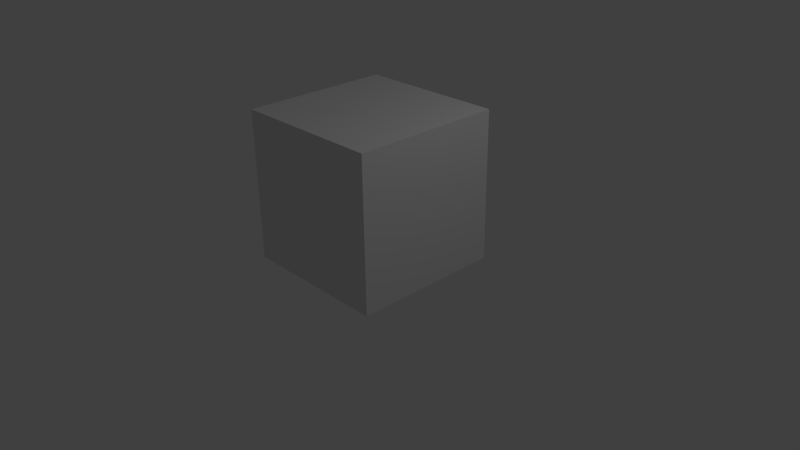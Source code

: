 # Source: test.blend  (saved by Blender 2.76.0; exported with 4.5.12 LTS)
import bpy
from mathutils import Matrix  # noqa: F401  (used for matrix-valued properties, if any)

bpy.ops.wm.read_factory_settings(use_empty=True)
scene = bpy.context.scene
scene.name = 'Scene'

# ---- collections
col_collection_1 = bpy.data.collections.new('Collection 1'); scene.collection.children.link(col_collection_1)

# ---- materials (node trees are filled in below, after node groups)
mat_material = bpy.data.materials.new('Material')
mat_material.alpha_threshold = 0.0
mat_material.use_transparent_shadow = False
mat_material.roughness = 0.5
mat_material.line_color = (0.0, 0.0, 0.0, 1.0)

# ---- material node trees

# ---- world
world_world = bpy.data.worlds.new('World'); scene.world = world_world
world_world.color = (0.05088, 0.05088, 0.05088)
world_world.use_sun_shadow = False
world_world.sun_shadow_jitter_overblur = 0.0
world_world.cycles.sampling_method = 'MANUAL'
world_world.cycles.sample_map_resolution = 256

# ---- cameras
cam_camera = bpy.data.cameras.new('Camera')
cam_camera.clip_end = 100.0
cam_camera.lens = 35.0
cam_camera.sensor_width = 32.0
cam_camera.sensor_height = 18.0
cam_camera.ortho_scale = 7.314
cam_camera.dof.focus_distance = 0.0
cam_camera.dof.aperture_fstop = 128.0

# ---- lights
light_lamp = bpy.data.lights.new('Lamp', 'POINT')
light_lamp.transmission_factor = 0.0
light_lamp.cutoff_distance = 30.0
light_lamp.energy = 100.0
light_lamp.shadow_buffer_clip_start = 1.001
light_lamp.shadow_soft_size = 0.1
light_lamp.shadow_maximum_resolution = 0.006
light_lamp.use_absolute_resolution = True
light_lamp.cycles.use_multiple_importance_sampling = False

# ---- meshes
me_cube = bpy.data.meshes.new('Cube')
me_cube.from_pydata([(1.0, 1.0, -0.04771), (1.0, -1.0, -0.04771), (-1.0, -1.0, -0.04771), (-1.0, 1.0, -0.04771), (1.0, 1.0, 1.952), (1.0, -1.0, 1.952), (-1.0, -1.0, 1.952), (-1.0, 1.0, 1.952), (1.0, 1.0, 3.778), (1.0, -1.0, 3.778), (-1.0, -1.0, 3.778), (-1.0, 1.0, 3.778), (1.0, 1.0, 5.778), (1.0, -1.0, 5.778), (-1.0, -1.0, 5.778), (-1.0, 1.0, 5.778)], [], [(0, 1, 2, 3), (4, 7, 6, 5), (0, 4, 5, 1), (1, 5, 6, 2), (2, 6, 7, 3), (4, 0, 3, 7), (8, 9, 10, 11), (12, 15, 14, 13), (8, 12, 13, 9), (9, 13, 14, 10), (10, 14, 15, 11), (12, 8, 11, 15)])
me_cube.materials.append(mat_material)
me_cube.use_remesh_preserve_volume = False
me_cube.use_remesh_preserve_attributes = False
me_cube.use_mirror_vertex_groups = False
me_cube.update()
arm_armature = bpy.data.armatures.new('Armature')  # bones are not reproduced

# ---- objects
ob_armature = bpy.data.objects.new('Armature', arm_armature)
ob_cube = bpy.data.objects.new('Cube', me_cube)
ob_lamp = bpy.data.objects.new('Lamp', light_lamp)
ob_camera = bpy.data.objects.new('Camera', cam_camera)

# ---- transforms, parenting, visibility, modifiers, constraints
ob_armature.location = (0.0, 0.0, 0.0)
ob_armature.show_in_front = True
ob_armature.lineart.crease_threshold = 0.0
ob_cube.location = (0.0, 0.0, 0.0)
ob_cube.lock_rotations_4d = False
ob_cube.empty_display_type = 'ARROWS'
ob_cube.lineart.crease_threshold = 0.0
_vg = ob_cube.vertex_groups.new(name='top')
_vg.add([8, 9, 10, 11, 12, 13, 14, 15], 1.0, 'REPLACE')
_vg = ob_cube.vertex_groups.new(name='bottom')
_vg.add([0, 1, 2, 3, 4, 5, 6, 7], 1.0, 'REPLACE')
_m = ob_cube.modifiers.new('Armature', 'ARMATURE')
_m.object = ob_armature
ob_lamp.location = (4.076, 1.005, 5.904)
ob_lamp.rotation_euler = (0.6503, 0.05522, 1.866)
ob_lamp.lock_rotations_4d = False
ob_lamp.empty_display_type = 'ARROWS'
ob_lamp.color = (0.0, 0.0, 0.0, 0.0)
ob_lamp.lineart.crease_threshold = 0.0
ob_camera.location = (7.481, -6.508, 5.344)
ob_camera.rotation_euler = (1.109, 0.01082, 0.8149)
ob_camera.lock_rotations_4d = False
ob_camera.empty_display_type = 'ARROWS'
ob_camera.color = (0.0, 0.0, 0.0, 0.0)
ob_camera.display_type = 'WIRE'
ob_camera.lineart.crease_threshold = 0.0

# ---- collection membership
col_collection_1.objects.link(ob_armature)
col_collection_1.objects.link(ob_cube)
col_collection_1.objects.link(ob_lamp)
col_collection_1.objects.link(ob_camera)

# ---- scene / render settings (as saved in the file)
scene.camera = ob_camera
scene.frame_start = 1; scene.frame_end = 161; scene.frame_set(158)
scene.render.engine = 'BLENDER_EEVEE_NEXT'
scene.render.resolution_percentage = 50
scene.render.dither_intensity = 0.0
scene.cycles.use_denoising = False
scene.cycles.samples = 10
scene.cycles.sampling_pattern = 'TABULATED_SOBOL'
scene.cycles.light_sampling_threshold = 0.0
scene.cycles.use_adaptive_sampling = False
scene.cycles.use_light_tree = False
scene.cycles.blur_glossy = 0.0
scene.cycles.pixel_filter_type = 'GAUSSIAN'
scene.cycles.sample_clamp_indirect = 0.0
scene.view_settings.view_transform = 'Standard'
bpy.context.view_layer.update()
